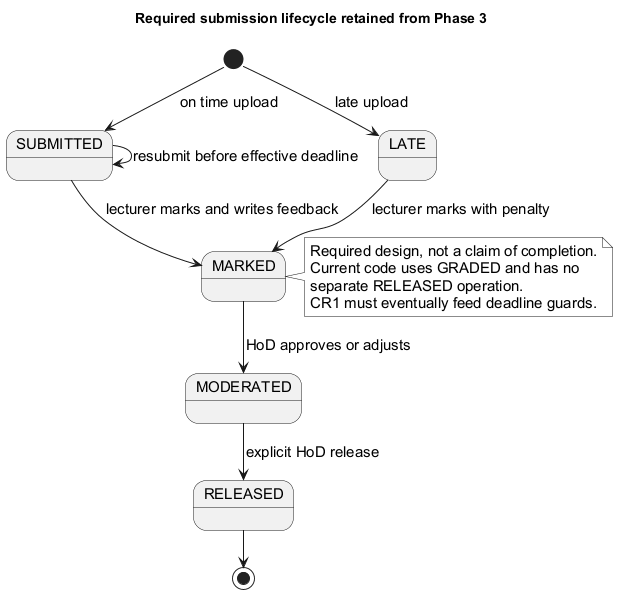

The diagram above was rendered by PlantUML. Its source (embedded in the PNG):
@startuml
!pragma layout smetana
skinparam monochrome true
skinparam shadowing false
skinparam defaultFontName Arial
skinparam defaultFontSize 15
title Required submission lifecycle retained from Phase 3
[*] --> SUBMITTED : on time upload
[*] --> LATE : late upload
SUBMITTED --> SUBMITTED : resubmit before effective deadline
SUBMITTED --> MARKED : lecturer marks and writes feedback
LATE --> MARKED : lecturer marks with penalty
MARKED --> MODERATED : HoD approves or adjusts
MODERATED --> RELEASED : explicit HoD release
RELEASED --> [*]
note right of MARKED
Required design, not a claim of completion.
Current code uses GRADED and has no
separate RELEASED operation.
CR1 must eventually feed deadline guards.
end note

@enduml